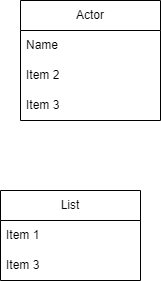

The diagram above was exported from draw.io. Its source (the exported page's mxGraphModel, read from the mxfile embedded in the PNG):
<mxGraphModel dx="1434" dy="738" grid="1" gridSize="10" guides="1" tooltips="1" connect="1" arrows="1" fold="1" page="1" pageScale="1" pageWidth="850" pageHeight="1100" math="0" shadow="0">
  <root>
    <mxCell id="0" />
    <mxCell id="1" parent="0" />
    <mxCell id="4GO6xNUOjzsa79c8muD5-1" value="List" style="swimlane;fontStyle=0;childLayout=stackLayout;horizontal=1;startSize=30;horizontalStack=0;resizeParent=1;resizeParentMax=0;resizeLast=0;collapsible=1;marginBottom=0;whiteSpace=wrap;html=1;" vertex="1" parent="1">
      <mxGeometry x="350" y="320" width="140" height="90" as="geometry" />
    </mxCell>
    <mxCell id="4GO6xNUOjzsa79c8muD5-2" value="Item 1" style="text;strokeColor=none;fillColor=none;align=left;verticalAlign=middle;spacingLeft=4;spacingRight=4;overflow=hidden;points=[[0,0.5],[1,0.5]];portConstraint=eastwest;rotatable=0;whiteSpace=wrap;html=1;" vertex="1" parent="4GO6xNUOjzsa79c8muD5-1">
      <mxGeometry y="30" width="140" height="30" as="geometry" />
    </mxCell>
    <mxCell id="4GO6xNUOjzsa79c8muD5-4" value="Item 3" style="text;strokeColor=none;fillColor=none;align=left;verticalAlign=middle;spacingLeft=4;spacingRight=4;overflow=hidden;points=[[0,0.5],[1,0.5]];portConstraint=eastwest;rotatable=0;whiteSpace=wrap;html=1;" vertex="1" parent="4GO6xNUOjzsa79c8muD5-1">
      <mxGeometry y="60" width="140" height="30" as="geometry" />
    </mxCell>
    <mxCell id="4GO6xNUOjzsa79c8muD5-5" value="Actor" style="swimlane;fontStyle=0;childLayout=stackLayout;horizontal=1;startSize=30;horizontalStack=0;resizeParent=1;resizeParentMax=0;resizeLast=0;collapsible=1;marginBottom=0;whiteSpace=wrap;html=1;" vertex="1" parent="1">
      <mxGeometry x="370" y="130" width="140" height="120" as="geometry" />
    </mxCell>
    <mxCell id="4GO6xNUOjzsa79c8muD5-6" value="Name" style="text;strokeColor=none;fillColor=none;align=left;verticalAlign=middle;spacingLeft=4;spacingRight=4;overflow=hidden;points=[[0,0.5],[1,0.5]];portConstraint=eastwest;rotatable=0;whiteSpace=wrap;html=1;" vertex="1" parent="4GO6xNUOjzsa79c8muD5-5">
      <mxGeometry y="30" width="140" height="30" as="geometry" />
    </mxCell>
    <mxCell id="4GO6xNUOjzsa79c8muD5-7" value="Item 2" style="text;strokeColor=none;fillColor=none;align=left;verticalAlign=middle;spacingLeft=4;spacingRight=4;overflow=hidden;points=[[0,0.5],[1,0.5]];portConstraint=eastwest;rotatable=0;whiteSpace=wrap;html=1;" vertex="1" parent="4GO6xNUOjzsa79c8muD5-5">
      <mxGeometry y="60" width="140" height="30" as="geometry" />
    </mxCell>
    <mxCell id="4GO6xNUOjzsa79c8muD5-8" value="Item 3" style="text;strokeColor=none;fillColor=none;align=left;verticalAlign=middle;spacingLeft=4;spacingRight=4;overflow=hidden;points=[[0,0.5],[1,0.5]];portConstraint=eastwest;rotatable=0;whiteSpace=wrap;html=1;" vertex="1" parent="4GO6xNUOjzsa79c8muD5-5">
      <mxGeometry y="90" width="140" height="30" as="geometry" />
    </mxCell>
  </root>
</mxGraphModel>